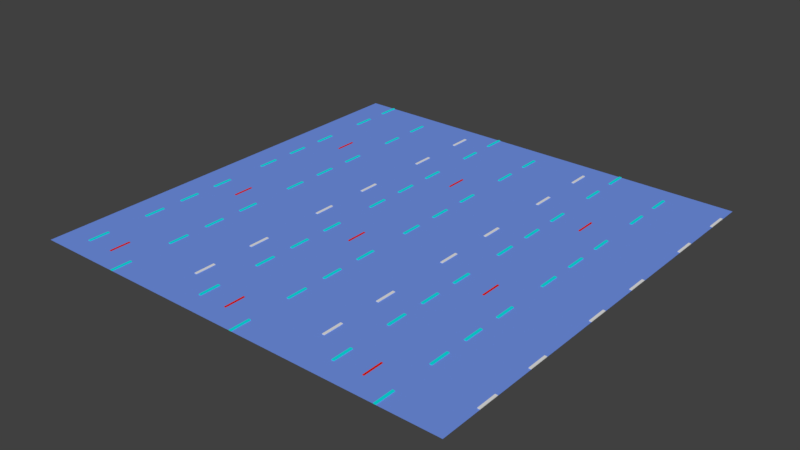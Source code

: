 # Source: floor_blank.blend  (saved by Blender 2.79.0; exported with 4.5.12 LTS)
import bpy
from mathutils import Matrix  # noqa: F401  (used for matrix-valued properties, if any)

bpy.ops.wm.read_factory_settings(use_empty=True)
scene = bpy.context.scene
scene.name = 'Scene'

# ---- collections
col_collection_1 = bpy.data.collections.new('Collection 1'); scene.collection.children.link(col_collection_1)

# ---- materials (node trees are filled in below, after node groups)
mat_material_003 = bpy.data.materials.new('Material.003')
mat_material_003.alpha_threshold = 0.0
mat_material_003.use_transparent_shadow = False
mat_material_003.diffuse_color = (0.1663, 0.2916, 0.8, 1.0)
mat_material_003.roughness = 0.5
mat_material_004 = bpy.data.materials.new('Material.004')
mat_material_004.alpha_threshold = 0.0
mat_material_004.use_transparent_shadow = False
mat_material_004.diffuse_color = (0.002806, 0.8, 0.8, 1.0)
mat_material_004.roughness = 0.5
mat_material_005 = bpy.data.materials.new('Material.005')
mat_material_005.alpha_threshold = 0.0
mat_material_005.use_transparent_shadow = False
mat_material_005.roughness = 0.5
mat_red = bpy.data.materials.new('red')
mat_red.alpha_threshold = 0.0
mat_red.use_transparent_shadow = False
mat_red.diffuse_color = (0.8, 0.01542, 0.0, 1.0)
mat_red.roughness = 0.5

# ---- material node trees

# ---- world
world_world = bpy.data.worlds.new('World'); scene.world = world_world
world_world.color = (0.05088, 0.05088, 0.05088)
world_world.use_sun_shadow = False
world_world.sun_shadow_jitter_overblur = 0.0
world_world.cycles.sampling_method = 'MANUAL'

# ---- meshes
me_plane = bpy.data.meshes.new('Plane')
me_plane.from_pydata([(-1.0, -1.0, 0.0), (1.0, -1.0, 0.0), (-1.0, 1.0, 0.0), (1.0, 1.0, 0.0), (-0.6, -1.0, 0.0), (-0.2, -1.0, 0.0), (0.2, -1.0, 0.0), (0.6, -1.0, 0.0), (0.6, 1.0, 0.0), (0.2, 1.0, 0.0), (-0.2, 1.0, 0.0), (-0.6, 1.0, 0.0), (-1.0, 0.7143, 0.0), (-1.0, 0.4286, 0.0), (-1.0, 0.1429, 0.0), (-1.0, -0.1429, 0.0), (-1.0, -0.4286, 0.0), (-1.0, -0.7143, 0.0), (1.0, -0.7143, 0.0), (1.0, -0.4286, 0.0), (1.0, -0.1429, 0.0), (1.0, 0.1429, 0.0), (1.0, 0.4286, 0.0), (1.0, 0.7143, 0.0), (-0.6, -0.7143, 0.0), (-0.6, -0.4286, 0.0), (-0.6, -0.1429, 0.0), (-0.6, 0.1429, 0.0), (-0.6, 0.4286, 0.0), (-0.6, 0.7143, 0.0), (-0.2, -0.7143, 0.0), (-0.2, -0.4286, 0.0), (-0.2, -0.1429, 0.0), (-0.2, 0.1429, 0.0), (-0.2, 0.4286, 0.0), (-0.2, 0.7143, 0.0), (0.2, -0.7143, 0.0), (0.2, -0.4286, 0.0), (0.2, -0.1429, 0.0), (0.2, 0.1429, 0.0), (0.2, 0.4286, 0.0), (0.2, 0.7143, 0.0), (0.6, -0.7143, 0.0), (0.6, -0.4286, 0.0), (0.6, -0.1429, 0.0), (0.6, 0.1429, 0.0), (0.6, 0.4286, 0.0), (0.6, 0.7143, 0.0), (-0.6348, 1.0, 0.0), (-0.6348, -1.0, 0.0), (-0.6348, -0.7143, 0.0), (-0.6348, -0.4286, 0.0), (-0.6348, -0.1429, 0.0), (-0.6348, 0.1429, 0.0), (-0.6348, 0.4286, 0.0), (-0.6348, 0.7143, 0.0), (0.1661, -1.0, 0.0), (0.1661, 1.0, 0.0), (0.1661, -0.7143, 0.0), (0.1661, -0.4286, 0.0), (0.1661, -0.1429, 0.0), (0.1661, 0.1429, 0.0), (0.1661, 0.4286, 0.0), (0.1661, 0.7143, 0.0), (0.9668, -1.0, 0.0), (0.9668, 1.0, 0.0), (0.9668, -0.7143, 0.0), (0.9668, -0.4286, 0.0), (0.9668, -0.1429, 0.0), (0.9668, 0.1429, 0.0), (0.9668, 0.4286, 0.0), (0.9668, 0.7143, 0.0), (-0.22, -1.0, 0.0), (-0.22, 1.0, 0.0), (-0.22, -0.7143, 0.0), (-0.22, -0.4286, 0.0), (-0.22, -0.1429, 0.0), (-0.22, 0.1429, 0.0), (-0.22, 0.4286, 0.0), (-0.22, 0.7143, 0.0), (0.1661, -1.0, 0.008401), (0.2, -1.0, 0.008401), (-0.6, 0.7143, 0.008401), (-0.6, 1.0, 0.008401), (-0.6, -0.7143, 0.008401), (-0.6, -0.4286, 0.008401), (-0.6, 0.1429, 0.008401), (-0.6, 0.4286, 0.008401), (0.2, -0.7143, 0.008401), (0.2, -0.1429, 0.008401), (0.2, 0.1429, 0.008401), (0.2, 0.4286, 0.008401), (0.2, 0.7143, 0.008401), (-0.6348, 1.0, 0.008401), (-0.6348, -0.7143, 0.008401), (-0.6348, -0.4286, 0.008401), (-0.6348, 0.1429, 0.008401), (-0.6348, 0.4286, 0.008401), (-0.6348, 0.7143, 0.008401), (0.1661, -0.7143, 0.008401), (0.1661, -0.1429, 0.008401), (0.1661, 0.1429, 0.008401), (0.1661, 0.4286, 0.008401), (0.1661, 0.7143, 0.008401), (-0.2, -0.7143, 0.008824), (-0.2, -0.4286, 0.008824), (-0.22, -0.7143, 0.008824), (-0.22, -0.4286, 0.008824), (1.0, -0.4286, 0.008511), (1.0, -0.1429, 0.008511), (1.0, 0.4286, 0.008511), (1.0, 0.7143, 0.008511), (0.9668, -0.4286, 0.008511), (0.9668, -0.1429, 0.008511), (0.9668, 0.4286, 0.008511), (0.9668, 0.7143, 0.008511)], [], [(71, 23, 3, 65), (56, 6, 81, 80), (79, 35, 10, 73), (63, 41, 9, 57), (41, 47, 8, 9), (6, 7, 42, 36), (36, 42, 43, 37), (37, 43, 44, 38), (38, 44, 45, 39), (39, 45, 46, 40), (40, 46, 47, 41), (39, 61, 101, 90), (58, 36, 37, 59), (59, 37, 38, 60), (53, 27, 86, 96), (61, 39, 40, 62), (51, 50, 94, 95), (72, 5, 30, 74), (74, 30, 104, 106), (75, 31, 32, 76), (76, 32, 33, 77), (77, 33, 34, 78), (78, 34, 35, 79), (49, 4, 24, 50), (60, 38, 89, 100), (51, 25, 26, 52), (52, 26, 27, 53), (29, 11, 83, 82), (54, 28, 29, 55), (64, 1, 18, 66), (66, 18, 19, 67), (20, 68, 113, 109), (68, 20, 21, 69), (69, 21, 22, 70), (70, 22, 110, 114), (13, 54, 55, 12), (14, 53, 54, 13), (15, 52, 53, 14), (16, 51, 52, 15), (17, 50, 51, 16), (0, 49, 50, 17), (12, 55, 48, 2), (34, 62, 63, 35), (33, 61, 62, 34), (32, 60, 61, 33), (31, 59, 60, 32), (30, 58, 59, 31), (5, 56, 58, 30), (35, 63, 57, 10), (46, 70, 71, 47), (45, 69, 70, 46), (44, 68, 69, 45), (43, 67, 68, 44), (42, 66, 67, 43), (7, 64, 66, 42), (47, 71, 65, 8), (28, 78, 79, 29), (27, 77, 78, 28), (26, 76, 77, 27), (25, 75, 76, 26), (24, 74, 75, 25), (4, 72, 74, 24), (29, 79, 73, 11), (98, 82, 83, 93), (80, 81, 88, 99), (100, 89, 90, 101), (102, 91, 92, 103), (94, 84, 85, 95), (96, 86, 87, 97), (38, 39, 90, 89), (58, 56, 80, 99), (28, 54, 97, 87), (62, 40, 91, 102), (24, 25, 85, 84), (48, 55, 98, 93), (55, 29, 82, 98), (41, 63, 103, 92), (40, 41, 92, 91), (11, 48, 93, 83), (63, 62, 102, 103), (54, 53, 96, 97), (27, 28, 87, 86), (50, 24, 84, 94), (36, 58, 99, 88), (6, 36, 88, 81), (61, 60, 100, 101), (25, 51, 95, 85), (106, 104, 105, 107), (30, 31, 105, 104), (31, 75, 107, 105), (75, 74, 106, 107), (112, 108, 109, 113), (114, 110, 111, 115), (68, 67, 112, 113), (19, 20, 109, 108), (23, 71, 115, 111), (22, 23, 111, 110), (67, 19, 108, 112), (71, 70, 114, 115)])
me_plane.polygons.foreach_set('material_index', [0, 1, 0, 0, 0, 0, 0, 0, 0, 0, 0, 1, 0, 0, 1, 0, 1, 0, 3, 0, 0, 0, 0, 0, 1, 0, 0, 1, 0, 0, 0, 2, 0, 0, 2, 0, 0, 0, 0, 0, 0, 0, 0, 0, 0, 0, 0, 0, 0, 0, 0, 0, 0, 0, 0, 0, 0, 0, 0, 0, 0, 0, 0, 1, 1, 1, 1, 1, 1, 1, 1, 1, 1, 1, 1, 1, 1, 1, 1, 1, 1, 1, 1, 1, 1, 1, 1, 3, 3, 3, 3, 2, 2, 2, 2, 2, 2, 2, 2])
me_plane.materials.append(mat_material_003)
me_plane.materials.append(mat_material_004)
me_plane.materials.append(mat_material_005)
me_plane.materials.append(mat_red)
me_plane.use_remesh_preserve_volume = False
me_plane.use_remesh_preserve_attributes = False
me_plane.use_mirror_vertex_groups = False
me_plane.update()

# ---- objects
ob_plane_005 = bpy.data.objects.new('Plane.005', me_plane)

# ---- transforms, parenting, visibility, modifiers, constraints
ob_plane_005.location = (-3.329, -3.308, 0.0)
ob_plane_005.scale = (1.666, 1.666, 1.666)
ob_plane_005.lineart.crease_threshold = 0.0
_m = ob_plane_005.modifiers.new('Array', 'ARRAY')
_m.count = 3
_m.constant_offset_displace = (0.0, 0.0, 0.0)
_m = ob_plane_005.modifiers.new('Array.001', 'ARRAY')
_m.count = 3
_m.constant_offset_displace = (0.0, 0.0, 0.0)
_m.relative_offset_displace = (0.0, 1.0, 0.0)

# ---- collection membership
col_collection_1.objects.link(ob_plane_005)

# ---- scene / render settings (as saved in the file)
scene.frame_start = 1; scene.frame_end = 250; scene.frame_set(3)
scene.render.engine = 'BLENDER_EEVEE_NEXT'
scene.render.resolution_percentage = 50
scene.render.dither_intensity = 0.0
scene.cycles.use_denoising = False
scene.cycles.samples = 128
scene.cycles.sampling_pattern = 'TABULATED_SOBOL'
scene.cycles.use_adaptive_sampling = False
scene.cycles.use_light_tree = False
scene.cycles.blur_glossy = 0.0
scene.cycles.sample_clamp_indirect = 0.0
scene.view_settings.view_transform = 'Standard'
bpy.context.view_layer.update()

# ---- added for rendering (the .blend has no active camera and no usable light): camera, sun
cam_auto = bpy.data.cameras.new('AutoCamera')
cam_auto.lens = 50.0
cam_auto.sensor_width = 36.0
cam_auto.clip_end = 1000.0
ob_auto_camera = bpy.data.objects.new('AutoCamera', cam_auto)
scene.collection.objects.link(ob_auto_camera)
ob_auto_camera.location = (13.0781, -15.6679, 10.4678)
ob_auto_camera.rotation_euler = (1.09748, -7.21219e-08, 0.694738)
scene.camera = ob_auto_camera
light_auto_sun = bpy.data.lights.new('AutoSun', 'SUN')
light_auto_sun.energy = 3.0
light_auto_sun.angle = 0.0523599
ob_auto_sun = bpy.data.objects.new('AutoSun', light_auto_sun)
scene.collection.objects.link(ob_auto_sun)
ob_auto_sun.rotation_euler = (0.872665, 0.174533, 0.523599)
bpy.context.view_layer.update()
